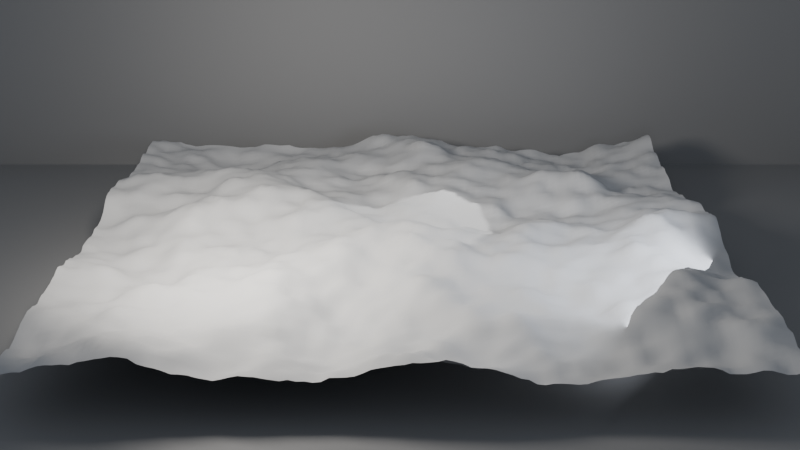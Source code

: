 # Source: ch05_05_attributes_starter.blend  (saved by Blender 5.3.31; exported with 4.5.12 LTS)
import bpy
from mathutils import Matrix  # noqa: F401  (used for matrix-valued properties, if any)

bpy.ops.wm.read_factory_settings(use_empty=True)
scene = bpy.context.scene
scene.name = 'SC_GN5'

# ---- collections
col_set = bpy.data.collections.new('SET'); scene.collection.children.link(col_set)
col_lights = bpy.data.collections.new('LIGHTS'); scene.collection.children.link(col_lights)
col_cameras = bpy.data.collections.new('CAMERAS'); scene.collection.children.link(col_cameras)

# ---- materials (node trees are filled in below, after node groups)
mat_mat_studio_grey = bpy.data.materials.new('MAT_Studio_Grey')
mat_mat_studio_grey.diffuse_color = (0.18, 0.18, 0.18, 1.0)
mat_mat_height = bpy.data.materials.new('MAT_Height')

# ---- node groups
ng_gn_terrain = bpy.data.node_groups.new('GN_Terrain', 'GeometryNodeTree')
_s = ng_gn_terrain.interface.new_socket(name='Geometry', in_out='OUTPUT', socket_type='NodeSocketGeometry')
_N = ng_gn_terrain.nodes; _L = ng_gn_terrain.links
n0 = _N.new('NodeGroupOutput'); n0.name = 'Group Output'; n0.location = (1700, 0)
n1 = _N.new('GeometryNodeMeshGrid'); n1.name = 'Grid'; n1.location = (-900, 0)
n1.inputs[0].default_value = 10.0
n1.inputs[1].default_value = 10.0
n1.inputs[2].default_value = 100
n1.inputs[3].default_value = 100
n2 = _N.new('GeometryNodeSetPosition'); n2.name = 'Set Position'; n2.location = (100, 0)
n3 = _N.new('ShaderNodeTexNoise'); n3.name = 'Noise Texture'; n3.location = (-900, -350)
n3.width = 160
n3.inputs[2].default_value = 0.35
n3.inputs[3].default_value = 5.0
n4 = _N.new('ShaderNodeMath'); n4.name = 'Math'; n4.location = (-650, -350)
n4.operation = 'SUBTRACT'
n5 = _N.new('ShaderNodeMath'); n5.name = 'Math.001'; n5.location = (-450, -350)
n5.operation = 'MULTIPLY'
n5.inputs[1].default_value = 2.0
n6 = _N.new('ShaderNodeCombineXYZ'); n6.name = 'Combine XYZ'; n6.location = (-250, -350)
n7 = _N.new('GeometryNodeSetShadeSmooth'); n7.name = 'Set Shade Smooth'; n7.location = (900, 0)
n8 = _N.new('GeometryNodeSetMaterial'); n8.name = 'Set Material'; n8.location = (1250, 0)
n8.inputs[2].default_value = mat_mat_height
_L.new(n1.outputs[0], n2.inputs[0])
_L.new(n3.outputs[0], n4.inputs[0])
_L.new(n4.outputs[0], n5.inputs[0])
_L.new(n5.outputs[0], n6.inputs[2])
_L.new(n6.outputs[0], n2.inputs[3])
_L.new(n2.outputs[0], n7.inputs[0])
_L.new(n7.outputs[0], n8.inputs[0])
_L.new(n8.outputs[0], n0.inputs[0])
n0.is_active_output = True

# ---- material node trees
mat_mat_studio_grey.use_nodes = True; mat_mat_studio_grey.node_tree.nodes.clear()
_N = mat_mat_studio_grey.node_tree.nodes; _L = mat_mat_studio_grey.node_tree.links
n0 = _N.new('ShaderNodeBsdfPrincipled'); n0.name = 'Principled BSDF'; n0.location = (-200, 100)
n0.inputs[0].default_value = (0.18, 0.18, 0.18, 1.0)
n0.inputs[2].default_value = 0.6
n0.inputs[10].default_value = 0.005
n1 = _N.new('ShaderNodeOutputMaterial'); n1.name = 'Material Output'; n1.location = (200, 100)
_L.new(n0.outputs[0], n1.inputs[0])
n1.is_active_output = True
mat_mat_height.use_nodes = True; mat_mat_height.node_tree.nodes.clear()
_N = mat_mat_height.node_tree.nodes; _L = mat_mat_height.node_tree.links
n0 = _N.new('ShaderNodeBsdfPrincipled'); n0.name = 'Principled BSDF'; n0.location = (-200, 100)
n0.inputs[0].default_value = (0.4, 0.4, 0.4, 1.0)
n0.inputs[2].default_value = 0.8
n0.inputs[10].default_value = 0.005
n1 = _N.new('ShaderNodeOutputMaterial'); n1.name = 'Material Output'; n1.location = (200, 100)
_L.new(n0.outputs[0], n1.inputs[0])
n1.is_active_output = True

# ---- world
world_wo_neutral = bpy.data.worlds.new('WO_Neutral'); scene.world = world_wo_neutral
world_wo_neutral.use_nodes = True; world_wo_neutral.node_tree.nodes.clear()
_N = world_wo_neutral.node_tree.nodes; _L = world_wo_neutral.node_tree.links
n0 = _N.new('ShaderNodeBackground'); n0.name = 'Background'; n0.location = (-200, 100)
n0.inputs[0].default_value = (0.3, 0.33, 0.38, 1.0)
n1 = _N.new('ShaderNodeOutputWorld'); n1.name = 'World Output'; n1.location = (200, 100)
_L.new(n0.outputs[0], n1.inputs[0])
n1.is_active_output = True

# ---- cameras
cam_ca_main = bpy.data.cameras.new('CA_Main')
cam_ca_main.clip_end = 200.0
cam_ca_front = bpy.data.cameras.new('CA_Front')
cam_ca_front.clip_end = 200.0
cam_ca_high = bpy.data.cameras.new('CA_High')
cam_ca_high.clip_end = 200.0

# ---- lights
light_la_key = bpy.data.lights.new('LA_Key', 'AREA')
light_la_key.color = (1.0, 0.95, 0.88)
light_la_key.energy = 600.0
light_la_key.size = 2.0
light_la_fill = bpy.data.lights.new('LA_Fill', 'AREA')
light_la_fill.color = (0.85, 0.9, 1.0)
light_la_fill.energy = 150.0
light_la_fill.size = 3.0
light_la_rim = bpy.data.lights.new('LA_Rim', 'SPOT')
light_la_rim.energy = 500.0

# ---- meshes
me_me_geo_terrain = bpy.data.meshes.new('ME_GEO_Terrain')
me_me_geo_terrain.from_pydata([], [], [])
me_me_geo_terrain.update()
me_me_floor = bpy.data.meshes.new('ME_Floor')
me_me_floor.from_pydata([(-10.0, -10.0, 0.0), (10.0, -10.0, 0.0), (-10.0, 10.0, 0.0), (10.0, 10.0, 0.0)], [], [(0, 1, 3, 2)])
_uv = me_me_floor.uv_layers.new(name='UVMap')
_uv.uv.foreach_set('vector', [0.0, 0.0, 1.0, 0.0, 1.0, 1.0, 0.0, 1.0])
me_me_floor.materials.append(mat_mat_studio_grey)
me_me_floor.update()
me_me_backdrop = bpy.data.meshes.new('ME_Backdrop')
me_me_backdrop.from_pydata([(-10.0, -10.0, 0.0), (10.0, -10.0, 0.0), (-10.0, 10.0, 0.0), (10.0, 10.0, 0.0)], [], [(0, 1, 3, 2)])
_uv = me_me_backdrop.uv_layers.new(name='UVMap')
_uv.uv.foreach_set('vector', [0.0, 0.0, 1.0, 0.0, 1.0, 1.0, 0.0, 1.0])
me_me_backdrop.materials.append(mat_mat_studio_grey)
me_me_backdrop.update()

# ---- objects
ob_geo_terrain = bpy.data.objects.new('GEO_Terrain', me_me_geo_terrain)
ob_geo_floor = bpy.data.objects.new('GEO_Floor', me_me_floor)
ob_geo_backdrop = bpy.data.objects.new('GEO_Backdrop', me_me_backdrop)
ob_lgt_key = bpy.data.objects.new('LGT_Key', light_la_key)
ob_lgt_fill = bpy.data.objects.new('LGT_Fill', light_la_fill)
ob_lgt_rim = bpy.data.objects.new('LGT_Rim', light_la_rim)
ob_emp_target = bpy.data.objects.new('EMP_Target', None)
ob_cam_main = bpy.data.objects.new('CAM_Main', cam_ca_main)
ob_cam_front = bpy.data.objects.new('CAM_Front', cam_ca_front)
ob_cam_high = bpy.data.objects.new('CAM_High', cam_ca_high)

# ---- transforms, parenting, visibility, modifiers, constraints
ob_geo_terrain.location = (0.0, 0.0, 0.8)
_m = ob_geo_terrain.modifiers.new('GeometryNodes', 'NODES')
_m.node_group = ng_gn_terrain
ob_geo_floor.location = (0.0, 0.0, 0.0)
ob_geo_backdrop.location = (0.0, 6.0, 10.0)
ob_geo_backdrop.rotation_euler = (1.571, 0.0, 0.0)
ob_lgt_key.location = (-3.0, -3.0, 4.0)
_c = ob_lgt_key.constraints.new('TRACK_TO'); _c.name = 'Track To'
_c.target = ob_emp_target
ob_lgt_fill.location = (3.5, -2.5, 2.0)
_c = ob_lgt_fill.constraints.new('TRACK_TO'); _c.name = 'Track To'
_c.target = ob_emp_target
ob_lgt_rim.location = (1.8, 2.6, 3.2)
_c = ob_lgt_rim.constraints.new('TRACK_TO'); _c.name = 'Track To'
_c.target = ob_emp_target
ob_emp_target.location = (0.0, 0.0, 0.6)
ob_emp_target.empty_display_size = 0.5
ob_cam_main.location = (0.0, -8.0, 2.2)
_c = ob_cam_main.constraints.new('TRACK_TO'); _c.name = 'Track To'
_c.target = ob_emp_target
ob_cam_front.location = (0.0, -17.0, 7.0)
ob_cam_front.rotation_euler = (1.221, -0.0, 0.0)
ob_cam_high.location = (9.5, -9.5, 10.0)
ob_cam_high.rotation_euler = (0.9704, -3.416e-08, 0.7854)

# ---- collection membership
scene.collection.objects.link(ob_geo_terrain)
col_set.objects.link(ob_geo_floor)
col_set.objects.link(ob_geo_backdrop)
col_lights.objects.link(ob_lgt_key)
col_lights.objects.link(ob_lgt_fill)
col_lights.objects.link(ob_lgt_rim)
col_cameras.objects.link(ob_emp_target)
col_cameras.objects.link(ob_cam_main)
col_cameras.objects.link(ob_cam_front)
col_cameras.objects.link(ob_cam_high)

# ---- scene / render settings (as saved in the file)
scene.camera = ob_cam_front
scene.frame_start = 1; scene.frame_end = 250; scene.frame_set(1)
scene.render.engine = 'BLENDER_EEVEE_NEXT'
scene.render.resolution_percentage = 50
scene.render.bake_bias = 0.0
scene.render.bake_samples = 0
scene.render.compositor_device = 'GPU'
scene.eevee.use_volume_custom_range = False
scene.eevee.fast_gi_thickness_near = 0.1
scene.eevee.fast_gi_thickness_far = 0.0
scene.eevee.ray_tracing_options.screen_trace_thickness = 0.1
bpy.context.view_layer.update()
